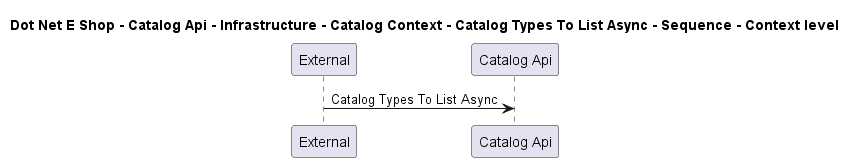

The diagram above was rendered by PlantUML. Its source (embedded in the PNG):
@startuml

title Dot Net E Shop - Catalog Api - Infrastructure - Catalog Context - Catalog Types To List Async - Sequence - Context level

participant "External" as C4InterFlow.SoftwareSystems.ExternalSystem
participant "Catalog Api" as DotNetEShop.SoftwareSystems.CatalogApi

C4InterFlow.SoftwareSystems.ExternalSystem -> DotNetEShop.SoftwareSystems.CatalogApi : Catalog Types To List Async


@enduml